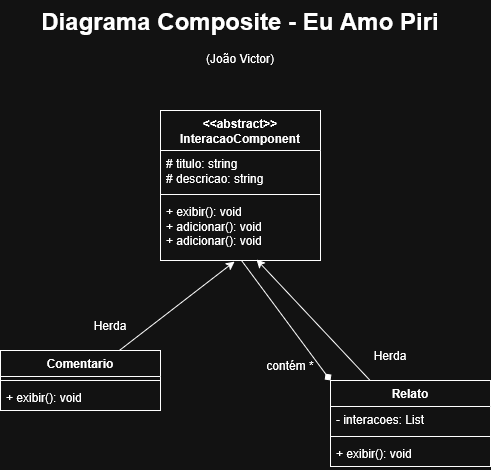

The diagram above was exported from draw.io. Its source (the exported page's mxGraphModel, read from the mxfile embedded in the PNG):
<mxGraphModel dx="1178" dy="633" grid="1" gridSize="10" guides="1" tooltips="1" connect="1" arrows="1" fold="1" page="1" pageScale="1" pageWidth="827" pageHeight="1169" math="0" shadow="0">
  <root>
    <mxCell id="0" />
    <mxCell id="1" parent="0" />
    <mxCell id="2O02QEFk0oR7j1OzBfn3-5" parent="1" style="swimlane;fontStyle=1;align=center;verticalAlign=top;childLayout=stackLayout;horizontal=1;startSize=26;horizontalStack=0;resizeParent=1;resizeParentMax=0;resizeLast=0;collapsible=1;marginBottom=0;whiteSpace=wrap;html=1;" value="Comentario" vertex="1">
      <mxGeometry height="60" width="160" x="180" y="380" as="geometry" />
    </mxCell>
    <mxCell id="2O02QEFk0oR7j1OzBfn3-7" parent="2O02QEFk0oR7j1OzBfn3-5" style="line;strokeWidth=1;fillColor=none;align=left;verticalAlign=middle;spacingTop=-1;spacingLeft=3;spacingRight=3;rotatable=0;labelPosition=right;points=[];portConstraint=eastwest;strokeColor=inherit;" value="" vertex="1">
      <mxGeometry height="8" width="160" y="26" as="geometry" />
    </mxCell>
    <mxCell id="2O02QEFk0oR7j1OzBfn3-8" parent="2O02QEFk0oR7j1OzBfn3-5" style="text;strokeColor=none;fillColor=none;align=left;verticalAlign=top;spacingLeft=4;spacingRight=4;overflow=hidden;rotatable=0;points=[[0,0.5],[1,0.5]];portConstraint=eastwest;whiteSpace=wrap;html=1;" value="+ exibir(): void" vertex="1">
      <mxGeometry height="26" width="160" y="34" as="geometry" />
    </mxCell>
    <mxCell id="2O02QEFk0oR7j1OzBfn3-9" parent="1" style="swimlane;fontStyle=1;align=center;verticalAlign=top;childLayout=stackLayout;horizontal=1;startSize=26;horizontalStack=0;resizeParent=1;resizeParentMax=0;resizeLast=0;collapsible=1;marginBottom=0;whiteSpace=wrap;html=1;strokeColor=default;" value="&lt;div&gt;Relato&lt;/div&gt;" vertex="1">
      <mxGeometry height="86" width="160" x="510" y="410" as="geometry" />
    </mxCell>
    <mxCell id="2O02QEFk0oR7j1OzBfn3-10" parent="2O02QEFk0oR7j1OzBfn3-9" style="text;strokeColor=none;fillColor=none;align=left;verticalAlign=top;spacingLeft=4;spacingRight=4;overflow=hidden;rotatable=0;points=[[0,0.5],[1,0.5]];portConstraint=eastwest;whiteSpace=wrap;html=1;" value="- interacoes: List" vertex="1">
      <mxGeometry height="26" width="160" y="26" as="geometry" />
    </mxCell>
    <mxCell id="2O02QEFk0oR7j1OzBfn3-11" parent="2O02QEFk0oR7j1OzBfn3-9" style="line;strokeWidth=1;fillColor=none;align=left;verticalAlign=middle;spacingTop=-1;spacingLeft=3;spacingRight=3;rotatable=0;labelPosition=right;points=[];portConstraint=eastwest;strokeColor=inherit;" value="" vertex="1">
      <mxGeometry height="8" width="160" y="52" as="geometry" />
    </mxCell>
    <mxCell id="2O02QEFk0oR7j1OzBfn3-12" parent="2O02QEFk0oR7j1OzBfn3-9" style="text;strokeColor=none;fillColor=none;align=left;verticalAlign=top;spacingLeft=4;spacingRight=4;overflow=hidden;rotatable=0;points=[[0,0.5],[1,0.5]];portConstraint=eastwest;whiteSpace=wrap;html=1;" value="+ exibir(): void" vertex="1">
      <mxGeometry height="26" width="160" y="60" as="geometry" />
    </mxCell>
    <mxCell id="2O02QEFk0oR7j1OzBfn3-13" parent="1" style="swimlane;fontStyle=1;align=center;verticalAlign=top;childLayout=stackLayout;horizontal=1;startSize=40;horizontalStack=0;resizeParent=1;resizeParentMax=0;resizeLast=0;collapsible=1;marginBottom=0;whiteSpace=wrap;html=1;" value="&lt;div&gt;&amp;lt;&amp;lt;abstract&amp;gt;&amp;gt;&lt;/div&gt;&lt;div&gt;InteracaoComponent&lt;/div&gt;" vertex="1">
      <mxGeometry height="150" width="160" x="340" y="140" as="geometry" />
    </mxCell>
    <mxCell id="2O02QEFk0oR7j1OzBfn3-14" parent="2O02QEFk0oR7j1OzBfn3-13" style="text;strokeColor=none;fillColor=none;align=left;verticalAlign=top;spacingLeft=4;spacingRight=4;overflow=hidden;rotatable=0;points=[[0,0.5],[1,0.5]];portConstraint=eastwest;whiteSpace=wrap;html=1;" value="&lt;div&gt;# titulo: string&lt;/div&gt;&lt;div&gt;# descricao: string&lt;/div&gt;" vertex="1">
      <mxGeometry height="40" width="160" y="40" as="geometry" />
    </mxCell>
    <mxCell id="2O02QEFk0oR7j1OzBfn3-15" parent="2O02QEFk0oR7j1OzBfn3-13" style="line;strokeWidth=1;fillColor=none;align=left;verticalAlign=middle;spacingTop=-1;spacingLeft=3;spacingRight=3;rotatable=0;labelPosition=right;points=[];portConstraint=eastwest;strokeColor=inherit;" value="" vertex="1">
      <mxGeometry height="8" width="160" y="80" as="geometry" />
    </mxCell>
    <mxCell id="2O02QEFk0oR7j1OzBfn3-16" parent="2O02QEFk0oR7j1OzBfn3-13" style="text;strokeColor=none;fillColor=none;align=left;verticalAlign=top;spacingLeft=4;spacingRight=4;overflow=hidden;rotatable=0;points=[[0,0.5],[1,0.5]];portConstraint=eastwest;whiteSpace=wrap;html=1;" value="&lt;div&gt;+ exibir(): void&lt;/div&gt;&lt;div&gt;+ adicionar(): void&lt;/div&gt;&lt;div&gt;+ adicionar(): void&lt;/div&gt;" vertex="1">
      <mxGeometry height="62" width="160" y="88" as="geometry" />
    </mxCell>
    <mxCell id="2O02QEFk0oR7j1OzBfn3-18" edge="1" parent="1" source="2O02QEFk0oR7j1OzBfn3-5" style="rounded=0;orthogonalLoop=1;jettySize=auto;html=1;entryX=0.463;entryY=1.016;entryDx=0;entryDy=0;entryPerimeter=0;" target="2O02QEFk0oR7j1OzBfn3-16">
      <mxGeometry relative="1" as="geometry" />
    </mxCell>
    <mxCell id="2O02QEFk0oR7j1OzBfn3-19" edge="1" parent="1" source="2O02QEFk0oR7j1OzBfn3-9" style="rounded=0;orthogonalLoop=1;jettySize=auto;html=1;entryX=0.6;entryY=0.984;entryDx=0;entryDy=0;entryPerimeter=0;" target="2O02QEFk0oR7j1OzBfn3-16">
      <mxGeometry relative="1" as="geometry" />
    </mxCell>
    <mxCell id="2O02QEFk0oR7j1OzBfn3-20" edge="1" parent="1" style="endArrow=diamond;html=1;rounded=0;entryX=0;entryY=0;entryDx=0;entryDy=0;endFill=1;" target="2O02QEFk0oR7j1OzBfn3-9" value="">
      <mxGeometry height="50" relative="1" width="50" as="geometry">
        <mxPoint x="421" y="290" as="sourcePoint" />
        <mxPoint x="420" y="440" as="targetPoint" />
      </mxGeometry>
    </mxCell>
    <mxCell id="2O02QEFk0oR7j1OzBfn3-21" parent="1" style="text;html=1;whiteSpace=wrap;strokeColor=none;fillColor=none;align=center;verticalAlign=middle;rounded=0;" value="contém *" vertex="1">
      <mxGeometry height="30" width="60" x="440" y="380" as="geometry" />
    </mxCell>
    <mxCell id="2O02QEFk0oR7j1OzBfn3-24" parent="1" style="text;html=1;whiteSpace=wrap;overflow=hidden;rounded=0;align=center;" value="&lt;h1 style=&quot;margin-top: 0px;&quot;&gt;Diagrama Composite - Eu Amo Piri&lt;/h1&gt;&lt;p&gt;(João Victor)&lt;/p&gt;" vertex="1">
      <mxGeometry height="80" width="410" x="215" y="30" as="geometry" />
    </mxCell>
    <mxCell id="2O02QEFk0oR7j1OzBfn3-25" parent="1" style="text;html=1;whiteSpace=wrap;strokeColor=none;fillColor=none;align=center;verticalAlign=middle;rounded=0;" value="Herda" vertex="1">
      <mxGeometry height="30" width="60" x="260" y="340" as="geometry" />
    </mxCell>
    <mxCell id="2O02QEFk0oR7j1OzBfn3-26" parent="1" style="text;html=1;whiteSpace=wrap;strokeColor=none;fillColor=none;align=center;verticalAlign=middle;rounded=0;" value="Herda" vertex="1">
      <mxGeometry height="30" width="60" x="540" y="370" as="geometry" />
    </mxCell>
  </root>
</mxGraphModel>